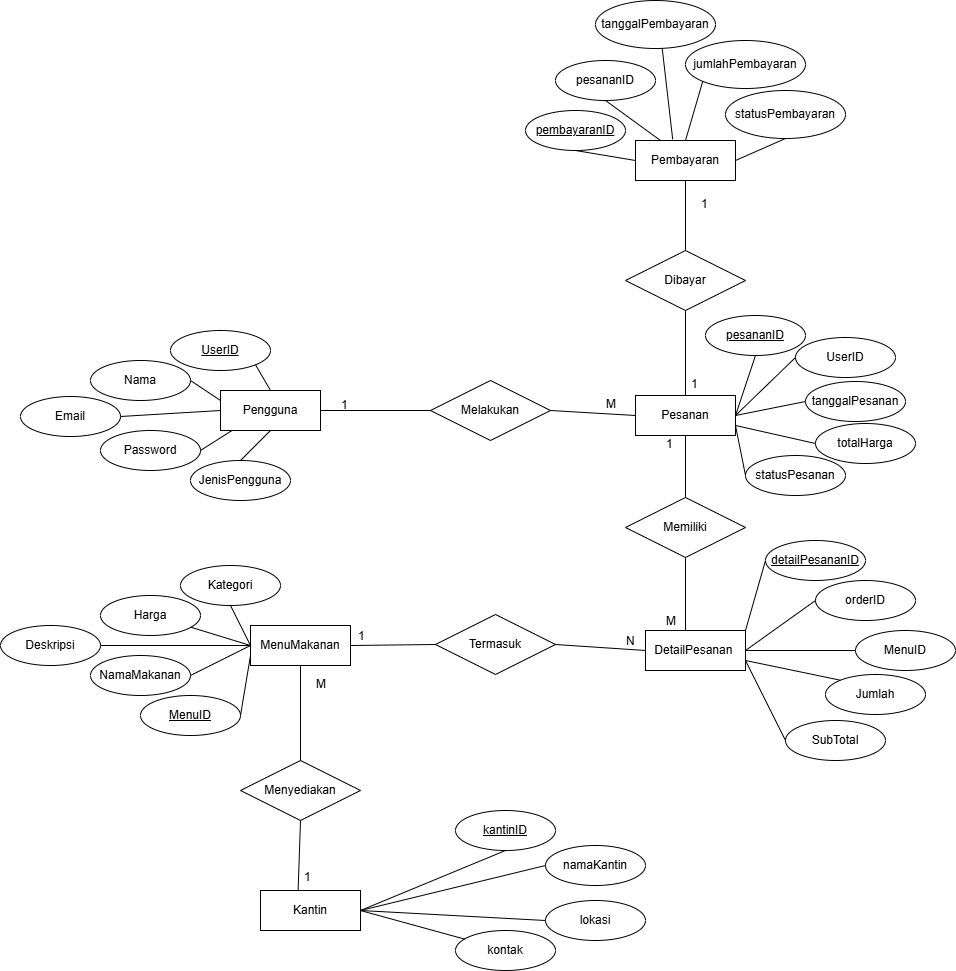

The diagram above was exported from draw.io. Its source (the exported page's mxGraphModel, read from the mxfile embedded in the PNG):
<mxGraphModel dx="2206" dy="2104" grid="1" gridSize="10" guides="1" tooltips="1" connect="1" arrows="1" fold="1" page="1" pageScale="1" pageWidth="850" pageHeight="1100" math="0" shadow="0">
  <root>
    <mxCell id="0" />
    <mxCell id="1" parent="0" />
    <mxCell id="2" value="" style="group" vertex="1" connectable="0" parent="1">
      <mxGeometry x="-40" y="-100" width="955" height="970" as="geometry" />
    </mxCell>
    <mxCell id="3" value="MenuMakanan" style="whiteSpace=wrap;html=1;align=center;" vertex="1" parent="2">
      <mxGeometry x="250" y="625" width="100" height="40" as="geometry" />
    </mxCell>
    <mxCell id="4" value="UserID" style="ellipse;whiteSpace=wrap;html=1;align=center;fontStyle=4;" vertex="1" parent="2">
      <mxGeometry x="170" y="330" width="100" height="40" as="geometry" />
    </mxCell>
    <mxCell id="5" value="Nama" style="ellipse;whiteSpace=wrap;html=1;align=center;" vertex="1" parent="2">
      <mxGeometry x="90" y="360" width="100" height="40" as="geometry" />
    </mxCell>
    <mxCell id="6" value="Email" style="ellipse;whiteSpace=wrap;html=1;align=center;" vertex="1" parent="2">
      <mxGeometry x="20" y="396" width="100" height="40" as="geometry" />
    </mxCell>
    <mxCell id="7" value="Password" style="ellipse;whiteSpace=wrap;html=1;align=center;" vertex="1" parent="2">
      <mxGeometry x="100" y="430" width="100" height="40" as="geometry" />
    </mxCell>
    <mxCell id="8" value="JenisPengguna" style="ellipse;whiteSpace=wrap;html=1;align=center;" vertex="1" parent="2">
      <mxGeometry x="190" y="460" width="100" height="40" as="geometry" />
    </mxCell>
    <mxCell id="9" value="Pengguna" style="whiteSpace=wrap;html=1;align=center;" vertex="1" parent="2">
      <mxGeometry x="220" y="390" width="100" height="40" as="geometry" />
    </mxCell>
    <mxCell id="10" value="" style="endArrow=none;html=1;rounded=0;entryX=0.5;entryY=0;entryDx=0;entryDy=0;exitX=1;exitY=1;exitDx=0;exitDy=0;" edge="1" parent="2" source="4" target="9">
      <mxGeometry relative="1" as="geometry">
        <mxPoint x="140" y="350" as="sourcePoint" />
        <mxPoint x="300" y="350" as="targetPoint" />
      </mxGeometry>
    </mxCell>
    <mxCell id="11" value="" style="endArrow=none;html=1;rounded=0;entryX=0;entryY=0.25;entryDx=0;entryDy=0;exitX=1;exitY=0.5;exitDx=0;exitDy=0;" edge="1" parent="2" source="5" target="9">
      <mxGeometry relative="1" as="geometry">
        <mxPoint x="205" y="314" as="sourcePoint" />
        <mxPoint x="280" y="400" as="targetPoint" />
      </mxGeometry>
    </mxCell>
    <mxCell id="12" value="" style="endArrow=none;html=1;rounded=0;exitX=1;exitY=0.5;exitDx=0;exitDy=0;entryX=0;entryY=0.5;entryDx=0;entryDy=0;" edge="1" parent="2" source="6" target="9">
      <mxGeometry relative="1" as="geometry">
        <mxPoint x="100" y="340" as="sourcePoint" />
        <mxPoint x="200" y="410" as="targetPoint" />
      </mxGeometry>
    </mxCell>
    <mxCell id="13" value="" style="endArrow=none;html=1;rounded=0;exitX=1;exitY=0.5;exitDx=0;exitDy=0;entryX=0.115;entryY=1;entryDx=0;entryDy=0;entryPerimeter=0;" edge="1" parent="2" source="7" target="9">
      <mxGeometry relative="1" as="geometry">
        <mxPoint x="80" y="420" as="sourcePoint" />
        <mxPoint x="230" y="420" as="targetPoint" />
      </mxGeometry>
    </mxCell>
    <mxCell id="14" value="" style="endArrow=none;html=1;rounded=0;exitX=0.5;exitY=0;exitDx=0;exitDy=0;" edge="1" parent="2" source="8">
      <mxGeometry relative="1" as="geometry">
        <mxPoint x="130" y="500" as="sourcePoint" />
        <mxPoint x="270" y="430" as="targetPoint" />
      </mxGeometry>
    </mxCell>
    <mxCell id="15" value="MenuID" style="ellipse;whiteSpace=wrap;html=1;align=center;fontStyle=4;" vertex="1" parent="2">
      <mxGeometry x="140" y="695" width="100" height="40" as="geometry" />
    </mxCell>
    <mxCell id="16" value="Harga" style="ellipse;whiteSpace=wrap;html=1;align=center;" vertex="1" parent="2">
      <mxGeometry x="100" y="595" width="100" height="40" as="geometry" />
    </mxCell>
    <mxCell id="17" value="NamaMakanan" style="ellipse;whiteSpace=wrap;html=1;align=center;" vertex="1" parent="2">
      <mxGeometry x="90" y="655" width="100" height="40" as="geometry" />
    </mxCell>
    <mxCell id="18" value="Deskripsi" style="ellipse;whiteSpace=wrap;html=1;align=center;" vertex="1" parent="2">
      <mxGeometry y="625" width="100" height="40" as="geometry" />
    </mxCell>
    <mxCell id="19" value="Kategori" style="ellipse;whiteSpace=wrap;html=1;align=center;" vertex="1" parent="2">
      <mxGeometry x="180" y="565" width="100" height="40" as="geometry" />
    </mxCell>
    <mxCell id="20" value="" style="endArrow=none;html=1;rounded=0;entryX=0;entryY=0.75;entryDx=0;entryDy=0;exitX=1;exitY=0.5;exitDx=0;exitDy=0;" edge="1" parent="2" source="15" target="3">
      <mxGeometry relative="1" as="geometry">
        <mxPoint x="240" y="552" as="sourcePoint" />
        <mxPoint x="315" y="638" as="targetPoint" />
      </mxGeometry>
    </mxCell>
    <mxCell id="21" value="" style="endArrow=none;html=1;rounded=0;entryX=0;entryY=0.5;entryDx=0;entryDy=0;exitX=1;exitY=0.5;exitDx=0;exitDy=0;" edge="1" parent="2" source="17" target="3">
      <mxGeometry relative="1" as="geometry">
        <mxPoint x="260" y="565" as="sourcePoint" />
        <mxPoint x="285" y="635" as="targetPoint" />
      </mxGeometry>
    </mxCell>
    <mxCell id="22" value="" style="endArrow=none;html=1;rounded=0;entryX=0;entryY=0.5;entryDx=0;entryDy=0;exitX=1;exitY=0.5;exitDx=0;exitDy=0;" edge="1" parent="2" source="18" target="3">
      <mxGeometry relative="1" as="geometry">
        <mxPoint x="340" y="495" as="sourcePoint" />
        <mxPoint x="310" y="635" as="targetPoint" />
      </mxGeometry>
    </mxCell>
    <mxCell id="23" value="" style="endArrow=none;html=1;rounded=0;entryX=0;entryY=0.5;entryDx=0;entryDy=0;" edge="1" parent="2" source="16" target="3">
      <mxGeometry relative="1" as="geometry">
        <mxPoint x="470" y="475" as="sourcePoint" />
        <mxPoint x="310" y="625" as="targetPoint" />
      </mxGeometry>
    </mxCell>
    <mxCell id="24" value="" style="endArrow=none;html=1;rounded=0;entryX=0;entryY=0.5;entryDx=0;entryDy=0;exitX=0.5;exitY=1;exitDx=0;exitDy=0;" edge="1" parent="2" source="19" target="3">
      <mxGeometry relative="1" as="geometry">
        <mxPoint x="525" y="542" as="sourcePoint" />
        <mxPoint x="360" y="655" as="targetPoint" />
      </mxGeometry>
    </mxCell>
    <mxCell id="25" value="Pesanan" style="whiteSpace=wrap;html=1;align=center;" vertex="1" parent="2">
      <mxGeometry x="635" y="395" width="100" height="40" as="geometry" />
    </mxCell>
    <mxCell id="26" value="pesananID" style="ellipse;whiteSpace=wrap;html=1;align=center;fontStyle=4;" vertex="1" parent="2">
      <mxGeometry x="705" y="315" width="100" height="40" as="geometry" />
    </mxCell>
    <mxCell id="27" value="" style="endArrow=none;html=1;rounded=0;entryX=1;entryY=0.5;entryDx=0;entryDy=0;exitX=0.5;exitY=1;exitDx=0;exitDy=0;" edge="1" parent="2" source="26" target="25">
      <mxGeometry relative="1" as="geometry">
        <mxPoint x="885" y="322" as="sourcePoint" />
        <mxPoint x="920" y="395" as="targetPoint" />
      </mxGeometry>
    </mxCell>
    <mxCell id="28" value="UserID" style="ellipse;whiteSpace=wrap;html=1;align=center;" vertex="1" parent="2">
      <mxGeometry x="795" y="337" width="100" height="40" as="geometry" />
    </mxCell>
    <mxCell id="29" value="" style="endArrow=none;html=1;rounded=0;entryX=1;entryY=0.5;entryDx=0;entryDy=0;exitX=0;exitY=0.5;exitDx=0;exitDy=0;" edge="1" parent="2" source="28" target="25">
      <mxGeometry relative="1" as="geometry">
        <mxPoint x="1035" y="362" as="sourcePoint" />
        <mxPoint x="835" y="445" as="targetPoint" />
      </mxGeometry>
    </mxCell>
    <mxCell id="30" value="tanggalPesanan" style="ellipse;whiteSpace=wrap;html=1;align=center;" vertex="1" parent="2">
      <mxGeometry x="805" y="381" width="100" height="40" as="geometry" />
    </mxCell>
    <mxCell id="31" value="" style="endArrow=none;html=1;rounded=0;exitX=0;exitY=0.5;exitDx=0;exitDy=0;" edge="1" parent="2" source="30">
      <mxGeometry relative="1" as="geometry">
        <mxPoint x="1045" y="372" as="sourcePoint" />
        <mxPoint x="735" y="415" as="targetPoint" />
      </mxGeometry>
    </mxCell>
    <mxCell id="32" value="totalHarga" style="ellipse;whiteSpace=wrap;html=1;align=center;" vertex="1" parent="2">
      <mxGeometry x="815" y="423" width="100" height="40" as="geometry" />
    </mxCell>
    <mxCell id="33" value="" style="endArrow=none;html=1;rounded=0;exitX=0;exitY=0.5;exitDx=0;exitDy=0;" edge="1" parent="2" source="32">
      <mxGeometry relative="1" as="geometry">
        <mxPoint x="945" y="475" as="sourcePoint" />
        <mxPoint x="735" y="425" as="targetPoint" />
      </mxGeometry>
    </mxCell>
    <mxCell id="34" value="statusPesanan" style="ellipse;whiteSpace=wrap;html=1;align=center;" vertex="1" parent="2">
      <mxGeometry x="745" y="455" width="100" height="40" as="geometry" />
    </mxCell>
    <mxCell id="35" value="" style="endArrow=none;html=1;rounded=0;exitX=0;exitY=0.5;exitDx=0;exitDy=0;entryX=1;entryY=0.75;entryDx=0;entryDy=0;" edge="1" parent="2" source="34" target="25">
      <mxGeometry relative="1" as="geometry">
        <mxPoint x="955" y="485" as="sourcePoint" />
        <mxPoint x="745" y="435" as="targetPoint" />
      </mxGeometry>
    </mxCell>
    <mxCell id="36" value="DetailPesanan&amp;nbsp;" style="whiteSpace=wrap;html=1;align=center;" vertex="1" parent="2">
      <mxGeometry x="645" y="630" width="100" height="40" as="geometry" />
    </mxCell>
    <mxCell id="37" value="detailPesananID" style="ellipse;whiteSpace=wrap;html=1;align=center;fontStyle=4;" vertex="1" parent="2">
      <mxGeometry x="765" y="540" width="100" height="40" as="geometry" />
    </mxCell>
    <mxCell id="38" value="" style="endArrow=none;html=1;rounded=0;exitX=0;exitY=0.5;exitDx=0;exitDy=0;entryX=1;entryY=0;entryDx=0;entryDy=0;" edge="1" parent="2" source="37" target="36">
      <mxGeometry relative="1" as="geometry">
        <mxPoint x="805" y="610" as="sourcePoint" />
        <mxPoint x="625" y="500" as="targetPoint" />
      </mxGeometry>
    </mxCell>
    <mxCell id="39" value="orderID" style="ellipse;whiteSpace=wrap;html=1;align=center;" vertex="1" parent="2">
      <mxGeometry x="815" y="580" width="100" height="40" as="geometry" />
    </mxCell>
    <mxCell id="40" value="" style="endArrow=none;html=1;rounded=0;entryX=1;entryY=0.5;entryDx=0;entryDy=0;exitX=0;exitY=0.5;exitDx=0;exitDy=0;" edge="1" parent="2" source="39" target="36">
      <mxGeometry relative="1" as="geometry">
        <mxPoint x="835" y="650" as="sourcePoint" />
        <mxPoint x="875" y="570" as="targetPoint" />
      </mxGeometry>
    </mxCell>
    <mxCell id="41" value="MenuID" style="ellipse;whiteSpace=wrap;html=1;align=center;" vertex="1" parent="2">
      <mxGeometry x="855" y="630" width="100" height="40" as="geometry" />
    </mxCell>
    <mxCell id="42" value="" style="endArrow=none;html=1;rounded=0;entryX=1;entryY=0.5;entryDx=0;entryDy=0;exitX=0;exitY=0.5;exitDx=0;exitDy=0;" edge="1" parent="2" source="41" target="36">
      <mxGeometry relative="1" as="geometry">
        <mxPoint x="845" y="660" as="sourcePoint" />
        <mxPoint x="755" y="660" as="targetPoint" />
      </mxGeometry>
    </mxCell>
    <mxCell id="43" value="Jumlah" style="ellipse;whiteSpace=wrap;html=1;align=center;" vertex="1" parent="2">
      <mxGeometry x="825" y="674" width="100" height="40" as="geometry" />
    </mxCell>
    <mxCell id="44" value="" style="endArrow=none;html=1;rounded=0;entryX=1;entryY=0.75;entryDx=0;entryDy=0;exitX=0;exitY=0;exitDx=0;exitDy=0;" edge="1" parent="2" source="43" target="36">
      <mxGeometry relative="1" as="geometry">
        <mxPoint x="855" y="730" as="sourcePoint" />
        <mxPoint x="755" y="660" as="targetPoint" />
      </mxGeometry>
    </mxCell>
    <mxCell id="45" value="SubTotal" style="ellipse;whiteSpace=wrap;html=1;align=center;" vertex="1" parent="2">
      <mxGeometry x="785" y="720" width="100" height="40" as="geometry" />
    </mxCell>
    <mxCell id="46" value="" style="endArrow=none;html=1;rounded=0;entryX=1;entryY=0.75;entryDx=0;entryDy=0;exitX=0;exitY=0.5;exitDx=0;exitDy=0;" edge="1" parent="2" source="45" target="36">
      <mxGeometry relative="1" as="geometry">
        <mxPoint x="835" y="820" as="sourcePoint" />
        <mxPoint x="685" y="724" as="targetPoint" />
      </mxGeometry>
    </mxCell>
    <mxCell id="47" value="Pembayaran" style="whiteSpace=wrap;html=1;align=center;" vertex="1" parent="2">
      <mxGeometry x="635" y="140" width="100" height="40" as="geometry" />
    </mxCell>
    <mxCell id="48" value="pembayaranID" style="ellipse;whiteSpace=wrap;html=1;align=center;fontStyle=4;" vertex="1" parent="2">
      <mxGeometry x="525" y="110" width="100" height="40" as="geometry" />
    </mxCell>
    <mxCell id="49" value="pesananID" style="ellipse;whiteSpace=wrap;html=1;align=center;" vertex="1" parent="2">
      <mxGeometry x="555" y="60" width="100" height="40" as="geometry" />
    </mxCell>
    <mxCell id="50" value="tanggalPembayaran" style="ellipse;whiteSpace=wrap;html=1;align=center;" vertex="1" parent="2">
      <mxGeometry x="595" width="120" height="48" as="geometry" />
    </mxCell>
    <mxCell id="51" value="jumlahPembayaran" style="ellipse;whiteSpace=wrap;html=1;align=center;" vertex="1" parent="2">
      <mxGeometry x="685" y="40" width="120" height="48" as="geometry" />
    </mxCell>
    <mxCell id="52" value="statusPembayaran" style="ellipse;whiteSpace=wrap;html=1;align=center;" vertex="1" parent="2">
      <mxGeometry x="725" y="90" width="120" height="48" as="geometry" />
    </mxCell>
    <mxCell id="53" value="Kantin" style="whiteSpace=wrap;html=1;align=center;" vertex="1" parent="2">
      <mxGeometry x="260" y="890" width="100" height="40" as="geometry" />
    </mxCell>
    <mxCell id="54" value="kantinID" style="ellipse;whiteSpace=wrap;html=1;align=center;fontStyle=4;" vertex="1" parent="2">
      <mxGeometry x="455" y="810" width="100" height="40" as="geometry" />
    </mxCell>
    <mxCell id="55" value="kontak" style="ellipse;whiteSpace=wrap;html=1;align=center;" vertex="1" parent="2">
      <mxGeometry x="455" y="930" width="100" height="40" as="geometry" />
    </mxCell>
    <mxCell id="56" value="namaKantin" style="ellipse;whiteSpace=wrap;html=1;align=center;" vertex="1" parent="2">
      <mxGeometry x="545" y="845" width="100" height="40" as="geometry" />
    </mxCell>
    <mxCell id="57" value="lokasi" style="ellipse;whiteSpace=wrap;html=1;align=center;" vertex="1" parent="2">
      <mxGeometry x="545" y="900" width="100" height="40" as="geometry" />
    </mxCell>
    <mxCell id="58" value="" style="endArrow=none;html=1;rounded=0;entryX=1;entryY=0.5;entryDx=0;entryDy=0;exitX=0.5;exitY=1;exitDx=0;exitDy=0;" edge="1" parent="2" source="54" target="53">
      <mxGeometry relative="1" as="geometry">
        <mxPoint x="655" y="777" as="sourcePoint" />
        <mxPoint x="730" y="863" as="targetPoint" />
      </mxGeometry>
    </mxCell>
    <mxCell id="59" value="" style="endArrow=none;html=1;rounded=0;entryX=1;entryY=0.5;entryDx=0;entryDy=0;exitX=0;exitY=0.5;exitDx=0;exitDy=0;" edge="1" parent="2" source="56" target="53">
      <mxGeometry relative="1" as="geometry">
        <mxPoint x="675" y="790" as="sourcePoint" />
        <mxPoint x="700" y="860" as="targetPoint" />
      </mxGeometry>
    </mxCell>
    <mxCell id="60" value="" style="endArrow=none;html=1;rounded=0;entryX=1;entryY=0.5;entryDx=0;entryDy=0;exitX=0;exitY=0.5;exitDx=0;exitDy=0;" edge="1" parent="2" source="57" target="53">
      <mxGeometry relative="1" as="geometry">
        <mxPoint x="755" y="720" as="sourcePoint" />
        <mxPoint x="725" y="860" as="targetPoint" />
      </mxGeometry>
    </mxCell>
    <mxCell id="61" value="" style="endArrow=none;html=1;rounded=0;entryX=1;entryY=0.5;entryDx=0;entryDy=0;" edge="1" parent="2" source="55" target="53">
      <mxGeometry relative="1" as="geometry">
        <mxPoint x="885" y="700" as="sourcePoint" />
        <mxPoint x="725" y="850" as="targetPoint" />
      </mxGeometry>
    </mxCell>
    <mxCell id="62" value="" style="endArrow=none;html=1;rounded=0;entryX=0;entryY=0.5;entryDx=0;entryDy=0;exitX=0.5;exitY=1;exitDx=0;exitDy=0;" edge="1" parent="2" source="48" target="47">
      <mxGeometry relative="1" as="geometry">
        <mxPoint x="570" y="110" as="sourcePoint" />
        <mxPoint x="635" y="156" as="targetPoint" />
      </mxGeometry>
    </mxCell>
    <mxCell id="63" value="" style="endArrow=none;html=1;rounded=0;entryX=0.25;entryY=0;entryDx=0;entryDy=0;exitX=0.5;exitY=1;exitDx=0;exitDy=0;" edge="1" parent="2" source="49" target="47">
      <mxGeometry relative="1" as="geometry">
        <mxPoint x="575" y="120" as="sourcePoint" />
        <mxPoint x="645" y="170" as="targetPoint" />
      </mxGeometry>
    </mxCell>
    <mxCell id="64" value="" style="endArrow=none;html=1;rounded=0;entryX=0.372;entryY=-0.029;entryDx=0;entryDy=0;entryPerimeter=0;exitX=0.556;exitY=0.999;exitDx=0;exitDy=0;exitPerimeter=0;" edge="1" parent="2" source="50" target="47">
      <mxGeometry relative="1" as="geometry">
        <mxPoint x="655" y="50" as="sourcePoint" />
        <mxPoint x="670" y="150" as="targetPoint" />
      </mxGeometry>
    </mxCell>
    <mxCell id="65" value="" style="endArrow=none;html=1;rounded=0;entryX=0.5;entryY=0;entryDx=0;entryDy=0;exitX=0;exitY=1;exitDx=0;exitDy=0;" edge="1" parent="2" source="51" target="47">
      <mxGeometry relative="1" as="geometry">
        <mxPoint x="682" y="-7" as="sourcePoint" />
        <mxPoint x="682" y="149" as="targetPoint" />
      </mxGeometry>
    </mxCell>
    <mxCell id="66" value="" style="endArrow=none;html=1;rounded=0;entryX=1;entryY=0.5;entryDx=0;entryDy=0;exitX=0.5;exitY=1;exitDx=0;exitDy=0;" edge="1" parent="2" source="52" target="47">
      <mxGeometry relative="1" as="geometry">
        <mxPoint x="722" y="51" as="sourcePoint" />
        <mxPoint x="695" y="150" as="targetPoint" />
      </mxGeometry>
    </mxCell>
    <mxCell id="67" value="Melakukan" style="shape=rhombus;perimeter=rhombusPerimeter;whiteSpace=wrap;html=1;align=center;" vertex="1" parent="2">
      <mxGeometry x="430" y="380" width="120" height="60" as="geometry" />
    </mxCell>
    <mxCell id="68" value="Dibayar" style="shape=rhombus;perimeter=rhombusPerimeter;whiteSpace=wrap;html=1;align=center;" vertex="1" parent="2">
      <mxGeometry x="625" y="250" width="120" height="60" as="geometry" />
    </mxCell>
    <mxCell id="69" value="" style="endArrow=none;html=1;rounded=0;entryX=0;entryY=0.5;entryDx=0;entryDy=0;exitX=1;exitY=0.5;exitDx=0;exitDy=0;" edge="1" parent="2" source="9" target="67">
      <mxGeometry relative="1" as="geometry">
        <mxPoint x="380" y="455" as="sourcePoint" />
        <mxPoint x="390" y="546" as="targetPoint" />
      </mxGeometry>
    </mxCell>
    <mxCell id="70" value="" style="endArrow=none;html=1;rounded=0;entryX=0;entryY=0.5;entryDx=0;entryDy=0;exitX=1;exitY=0.5;exitDx=0;exitDy=0;" edge="1" parent="2" source="67" target="25">
      <mxGeometry relative="1" as="geometry">
        <mxPoint x="330" y="555" as="sourcePoint" />
        <mxPoint x="450" y="535" as="targetPoint" />
      </mxGeometry>
    </mxCell>
    <mxCell id="71" value="" style="endArrow=none;html=1;rounded=0;entryX=0.5;entryY=1;entryDx=0;entryDy=0;exitX=0.5;exitY=0;exitDx=0;exitDy=0;" edge="1" parent="2" source="25" target="68">
      <mxGeometry relative="1" as="geometry">
        <mxPoint x="540" y="505" as="sourcePoint" />
        <mxPoint x="645" y="425" as="targetPoint" />
      </mxGeometry>
    </mxCell>
    <mxCell id="72" value="" style="endArrow=none;html=1;rounded=0;entryX=0.5;entryY=1;entryDx=0;entryDy=0;exitX=0.5;exitY=0;exitDx=0;exitDy=0;" edge="1" parent="2" source="68" target="47">
      <mxGeometry relative="1" as="geometry">
        <mxPoint x="510" y="280" as="sourcePoint" />
        <mxPoint x="430" y="267" as="targetPoint" />
      </mxGeometry>
    </mxCell>
    <mxCell id="73" value="Memiliki" style="shape=rhombus;perimeter=rhombusPerimeter;whiteSpace=wrap;html=1;align=center;" vertex="1" parent="2">
      <mxGeometry x="625" y="497" width="120" height="60" as="geometry" />
    </mxCell>
    <mxCell id="74" value="" style="endArrow=none;html=1;rounded=0;entryX=0.5;entryY=1;entryDx=0;entryDy=0;" edge="1" parent="2" target="73">
      <mxGeometry relative="1" as="geometry">
        <mxPoint x="685" y="630" as="sourcePoint" />
        <mxPoint x="645" y="425" as="targetPoint" />
      </mxGeometry>
    </mxCell>
    <mxCell id="75" value="" style="endArrow=none;html=1;rounded=0;entryX=0.5;entryY=1;entryDx=0;entryDy=0;exitX=0.5;exitY=0;exitDx=0;exitDy=0;" edge="1" parent="2" source="73" target="25">
      <mxGeometry relative="1" as="geometry">
        <mxPoint x="550" y="515" as="sourcePoint" />
        <mxPoint x="655" y="435" as="targetPoint" />
      </mxGeometry>
    </mxCell>
    <mxCell id="76" value="Termasuk" style="shape=rhombus;perimeter=rhombusPerimeter;whiteSpace=wrap;html=1;align=center;" vertex="1" parent="2">
      <mxGeometry x="435" y="614" width="120" height="60" as="geometry" />
    </mxCell>
    <mxCell id="77" value="" style="endArrow=none;html=1;rounded=0;exitX=1;exitY=0.5;exitDx=0;exitDy=0;entryX=0;entryY=0.5;entryDx=0;entryDy=0;" edge="1" parent="2" source="3" target="76">
      <mxGeometry relative="1" as="geometry">
        <mxPoint x="390" y="710" as="sourcePoint" />
        <mxPoint x="500" y="650" as="targetPoint" />
      </mxGeometry>
    </mxCell>
    <mxCell id="78" value="" style="endArrow=none;html=1;rounded=0;exitX=1;exitY=0.5;exitDx=0;exitDy=0;entryX=0;entryY=0.5;entryDx=0;entryDy=0;" edge="1" parent="2" source="76" target="36">
      <mxGeometry relative="1" as="geometry">
        <mxPoint x="370" y="760" as="sourcePoint" />
        <mxPoint x="450" y="720" as="targetPoint" />
      </mxGeometry>
    </mxCell>
    <mxCell id="79" value="Menyediakan" style="shape=rhombus;perimeter=rhombusPerimeter;whiteSpace=wrap;html=1;align=center;" vertex="1" parent="2">
      <mxGeometry x="240" y="760" width="120" height="60" as="geometry" />
    </mxCell>
    <mxCell id="80" value="" style="endArrow=none;html=1;rounded=0;exitX=0.5;exitY=1;exitDx=0;exitDy=0;entryX=0.376;entryY=0.014;entryDx=0;entryDy=0;entryPerimeter=0;" edge="1" parent="2" source="79" target="53">
      <mxGeometry relative="1" as="geometry">
        <mxPoint x="570" y="720" as="sourcePoint" />
        <mxPoint x="655" y="660" as="targetPoint" />
      </mxGeometry>
    </mxCell>
    <mxCell id="81" value="" style="endArrow=none;html=1;rounded=0;exitX=0.5;exitY=1;exitDx=0;exitDy=0;entryX=0.5;entryY=0;entryDx=0;entryDy=0;" edge="1" parent="2" source="3" target="79">
      <mxGeometry relative="1" as="geometry">
        <mxPoint x="570" y="855" as="sourcePoint" />
        <mxPoint x="635" y="890" as="targetPoint" />
      </mxGeometry>
    </mxCell>
    <mxCell id="82" value="1" style="text;strokeColor=none;fillColor=none;spacingLeft=4;spacingRight=4;overflow=hidden;rotatable=0;points=[[0,0.5],[1,0.5]];portConstraint=eastwest;fontSize=12;whiteSpace=wrap;html=1;" vertex="1" parent="2">
      <mxGeometry x="685" y="370" width="25" height="20" as="geometry" />
    </mxCell>
    <mxCell id="83" value="1" style="text;strokeColor=none;fillColor=none;spacingLeft=4;spacingRight=4;overflow=hidden;rotatable=0;points=[[0,0.5],[1,0.5]];portConstraint=eastwest;fontSize=12;whiteSpace=wrap;html=1;" vertex="1" parent="2">
      <mxGeometry x="695" y="190" width="25" height="20" as="geometry" />
    </mxCell>
    <mxCell id="84" value="1" style="text;strokeColor=none;fillColor=none;spacingLeft=4;spacingRight=4;overflow=hidden;rotatable=0;points=[[0,0.5],[1,0.5]];portConstraint=eastwest;fontSize=12;whiteSpace=wrap;html=1;" vertex="1" parent="2">
      <mxGeometry x="297.5" y="863" width="25" height="20" as="geometry" />
    </mxCell>
    <mxCell id="85" value="M" style="text;strokeColor=none;fillColor=none;spacingLeft=4;spacingRight=4;overflow=hidden;rotatable=0;points=[[0,0.5],[1,0.5]];portConstraint=eastwest;fontSize=12;whiteSpace=wrap;html=1;" vertex="1" parent="2">
      <mxGeometry x="600" y="390" width="25" height="20" as="geometry" />
    </mxCell>
    <mxCell id="86" value="1" style="text;strokeColor=none;fillColor=none;spacingLeft=4;spacingRight=4;overflow=hidden;rotatable=0;points=[[0,0.5],[1,0.5]];portConstraint=eastwest;fontSize=12;whiteSpace=wrap;html=1;" vertex="1" parent="2">
      <mxGeometry x="660" y="430" width="25" height="20" as="geometry" />
    </mxCell>
    <mxCell id="87" value="M" style="text;strokeColor=none;fillColor=none;spacingLeft=4;spacingRight=4;overflow=hidden;rotatable=0;points=[[0,0.5],[1,0.5]];portConstraint=eastwest;fontSize=12;whiteSpace=wrap;html=1;" vertex="1" parent="2">
      <mxGeometry x="660" y="607" width="25" height="20" as="geometry" />
    </mxCell>
    <mxCell id="88" value="1" style="text;strokeColor=none;fillColor=none;spacingLeft=4;spacingRight=4;overflow=hidden;rotatable=0;points=[[0,0.5],[1,0.5]];portConstraint=eastwest;fontSize=12;whiteSpace=wrap;html=1;" vertex="1" parent="2">
      <mxGeometry x="352" y="622" width="25" height="20" as="geometry" />
    </mxCell>
    <mxCell id="89" value="N" style="text;strokeColor=none;fillColor=none;spacingLeft=4;spacingRight=4;overflow=hidden;rotatable=0;points=[[0,0.5],[1,0.5]];portConstraint=eastwest;fontSize=12;whiteSpace=wrap;html=1;" vertex="1" parent="2">
      <mxGeometry x="620" y="627" width="25" height="20" as="geometry" />
    </mxCell>
    <mxCell id="90" value="1" style="text;strokeColor=none;fillColor=none;spacingLeft=4;spacingRight=4;overflow=hidden;rotatable=0;points=[[0,0.5],[1,0.5]];portConstraint=eastwest;fontSize=12;whiteSpace=wrap;html=1;" vertex="1" parent="2">
      <mxGeometry x="335" y="391" width="25" height="20" as="geometry" />
    </mxCell>
    <mxCell id="91" value="M" style="text;strokeColor=none;fillColor=none;spacingLeft=4;spacingRight=4;overflow=hidden;rotatable=0;points=[[0,0.5],[1,0.5]];portConstraint=eastwest;fontSize=12;whiteSpace=wrap;html=1;" vertex="1" parent="2">
      <mxGeometry x="310" y="670" width="25" height="20" as="geometry" />
    </mxCell>
  </root>
</mxGraphModel>